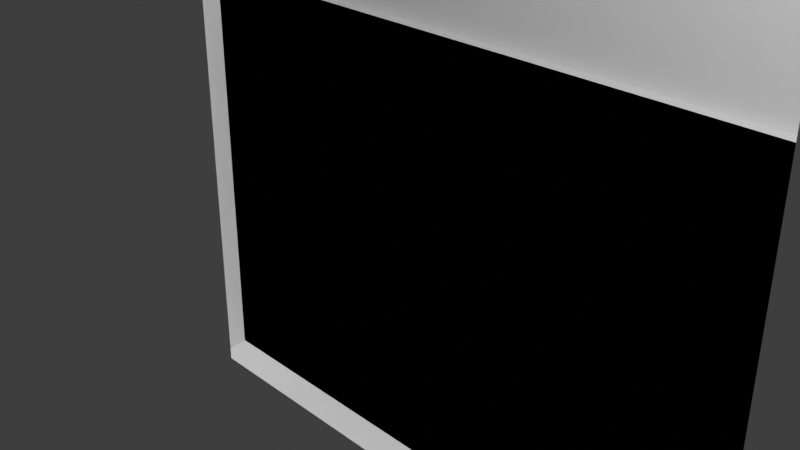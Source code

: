 # Source: barn.blend  (saved by Blender 2.80.75; exported with 4.5.12 LTS)
import bpy
from mathutils import Matrix  # noqa: F401  (used for matrix-valued properties, if any)

bpy.ops.wm.read_factory_settings(use_empty=True)
scene = bpy.context.scene
scene.name = 'Scene'

# ---- collections
col_collection = bpy.data.collections.new('Collection'); scene.collection.children.link(col_collection)

# ---- world
world_world = bpy.data.worlds.new('World'); scene.world = world_world
world_world.use_nodes = True; world_world.node_tree.nodes.clear()
_N = world_world.node_tree.nodes; _L = world_world.node_tree.links
n0 = _N.new('ShaderNodeOutputWorld'); n0.name = 'World Output'; n0.location = (300, 300)
n1 = _N.new('ShaderNodeBackground'); n1.name = 'Background'; n1.location = (10, 300)
n1.inputs[0].default_value = (0.05088, 0.05088, 0.05088, 1.0)
_L.new(n1.outputs[0], n0.inputs[0])
n0.is_active_output = True
world_world.color = (0.05088, 0.05088, 0.05088)
world_world.use_sun_shadow = False
world_world.sun_shadow_jitter_overblur = 0.0

# ---- cameras
cam_camera = bpy.data.cameras.new('Camera')
cam_camera.clip_end = 100.0
cam_camera.ortho_scale = 7.314

# ---- lights
light_light = bpy.data.lights.new('Light', 'POINT')
light_light.transmission_factor = 0.0
light_light.energy = 1000.0
light_light.shadow_soft_size = 0.1
light_light.shadow_maximum_resolution = 0.006
light_light.use_absolute_resolution = True

# ---- meshes
me_cube_001 = bpy.data.meshes.new('Cube.001')
me_cube_001.from_pydata([(-1.0, -1.0, -1.0), (-0.9586, -0.9586, 1.0), (-1.0, 1.0, -1.0), (-0.9586, 0.9586, 1.0), (1.0, -1.0, -1.0), (0.9586, -0.9586, 1.0), (1.0, 1.0, -1.0), (0.9586, 0.9586, 1.0), (-1.0, 0.0, 2.0), (-1.0, 0.0, 2.0), (1.0, 0.0, 2.0), (1.0, 0.0, 2.0), (-0.9586, -0.9586, 1.0), (-0.9586, 0.9586, 1.0), (0.9586, 0.9586, 1.0), (0.9586, -0.9586, 1.0), (-0.9586, -0.9586, 1.0), (-0.9586, 0.9586, 1.0), (0.9586, 0.9586, 1.0), (0.9586, -0.9586, 1.0), (-0.9586, -0.9586, 1.0), (-0.9586, 0.9586, 1.0), (0.9586, 0.9586, 1.0), (0.9586, -0.9586, 1.0), (-0.9586, -0.9586, 0.0), (-0.9586, 0.9586, 0.0), (0.9586, 0.9586, 0.0), (-0.9586, -0.9586, -1.0), (-0.9586, 0.9586, -1.0), (0.9586, 0.9586, -1.0), (0.9586, -0.9586, -1.0), (-1.0, 0.4085, -1.0), (-1.0, 0.4085, 1.0), (1.0, 0.4085, -1.0), (1.0, 0.4085, 1.0), (-0.9586, 0.3916, 1.0), (0.9586, 0.3916, 1.0), (-0.9586, 0.3916, 1.0), (0.9586, 0.3916, 1.0), (-0.9586, 0.3916, 1.0), (0.9586, 0.3916, 1.0), (-0.9586, 0.3916, 1.0), (0.9586, 0.3916, 1.0), (-0.9586, 0.3916, 0.0), (-0.9586, 0.3916, -1.0), (0.9586, 0.3916, -1.0), (-1.0, -0.3989, -1.0), (1.0, -0.4085, 1.0), (0.9586, -0.3824, 1.0), (0.9586, -0.3824, 1.0), (0.9586, -0.3824, 1.0), (0.9586, -0.3824, 1.0), (0.9586, -0.3824, -1.0), (-1.0, -0.3989, 1.0), (1.0, -0.4085, -1.0), (-0.9586, -0.3824, 1.0), (-0.9586, -0.3824, 1.0), (-0.9586, -0.3824, 1.0), (-0.9586, -0.3824, 1.0), (-0.9586, -0.3824, 0.0), (-0.9586, -0.3824, -1.0), (-1.0, -1.277, 0.1888), (-1.0, 1.295, 0.1888), (1.0, 1.295, 0.1888), (1.0, -1.277, 0.1888), (1.0, 0.4085, 0.1888), (-1.0, 0.4085, 0.1888), (-1.0, -0.3989, 0.1888), (1.0, -0.4085, 0.1888), (-1.0, 0.004806, 1.0), (1.0, 0.004806, -1.0), (-0.9586, 0.004607, 1.0), (-0.9586, 0.004607, 1.0), (-0.9586, 0.004607, 1.0), (-0.9586, 0.004607, 1.0), (-0.9586, 0.004607, 0.0), (-0.9586, 0.004607, -1.0), (-1.0, 0.004806, -1.0), (1.0, 0.004806, 1.0), (0.9586, 0.004607, 1.0), (0.9586, 0.004607, 1.0), (0.9586, 0.004607, 1.0), (0.9586, 0.004607, 1.0), (0.9586, 0.004607, -1.0), (1.0, 0.004806, 0.1888), (-1.0, 0.004806, 0.1888), (-1.0, 1.0, 0.1203), (1.0, 1.0, 0.1203), (1.0, -1.0, 0.1203), (1.0, 0.4085, 0.1203), (-1.0, 0.4085, 0.1203), (-1.0, -0.3989, 0.1203), (1.0, -0.4085, 0.1203), (-1.0, -1.0, 0.1203), (-1.0, 0.004806, 0.1203), (1.0, 0.004806, 0.1203), (-1.0, 0.4834, 1.0), (1.0, 0.475, -1.0), (-0.9586, 0.4634, 1.0), (-0.9586, 0.4634, 1.0), (-0.9586, 0.4634, 1.0), (-0.9586, 0.4634, 1.0), (-0.9586, 0.4634, 0.0), (-0.9586, 0.4634, -1.0), (-1.0, 0.4834, -1.0), (1.0, 0.7143, 1.0), (0.9586, 0.7005, 1.0), (0.9586, 0.4634, 1.0), (0.9586, 0.4634, 1.0), (0.9586, 0.4634, 1.0), (0.9586, 0.4634, 0.0), (0.9586, 0.4634, -1.0), (1.0, 0.4729, 0.1888), (-1.0, 0.4834, 0.1888), (-1.0, 0.4834, 0.1203), (1.0, 0.4708, 0.1203), (-1.0, -0.475, -1.0), (1.0, -0.704, 1.0), (0.9586, -0.6844, 1.0), (0.9586, -0.4554, 1.0), (0.9586, -0.4554, 1.0), (0.9586, -0.4554, 1.0), (0.9586, -0.4554, -1.0), (-1.0, -0.475, 1.0), (1.0, -0.475, -1.0), (-0.9586, -0.4554, 1.0), (-0.9586, -0.4554, 1.0), (-0.9586, -0.4554, 1.0), (-0.9586, -0.4554, 1.0), (-0.9586, -0.4554, 0.0), (-0.9586, -0.4554, -1.0), (-1.0, -0.475, 0.1888), (1.0, -0.475, 0.1888), (1.0, -0.475, 0.1203), (-1.0, -0.475, 0.1203), (1.0, 0.004806, -1.0), (1.0, 0.004806, 0.1203), (1.0, 0.4085, 0.1203), (1.0, 0.4085, -1.0), (1.0, -0.475, -1.0), (1.0, -0.4085, -1.0), (1.0, -0.4085, 0.1203), (1.0, 0.004806, 0.1888), (1.0, -0.4085, 0.1888), (1.0, 0.4729, 0.1888), (1.0, 0.4085, 0.1888), (1.0, 0.004806, 0.1203), (1.0, 0.4708, 0.1203), (1.0, 0.475, -1.0), (1.0, -0.475, 0.1888), (1.0, -0.475, 0.1203), (1.019, 0.4085, 0.1203), (1.019, 0.4085, -1.0), (1.019, -0.475, -1.0), (1.019, -0.4085, -1.0), (1.019, -0.4085, 0.1203), (1.019, 0.004806, 0.1888), (1.019, -0.4085, 0.1888), (1.019, 0.4729, 0.1888), (1.019, 0.4085, 0.1888), (1.019, 0.004806, 0.1203), (1.019, 0.4708, 0.1203), (1.019, 0.475, -1.0), (1.019, -0.475, 0.1888), (1.019, -0.475, 0.1203), (1.2, -0.6964, -1.002), (1.2, -0.6964, 0.1179), (1.199, 0.7, 0.1239), (1.199, 0.7, -0.9965), (1.002, 0.3865, 0.1132), (1.002, 0.3865, -1.007), (1.201, 0.678, 0.1168), (1.201, 0.678, -1.004), (0.9993, -0.3937, 0.1252), (0.9993, -0.3937, -0.9951), (1.2, -0.6816, 0.1228), (1.2, -0.6816, -0.9975), (1.0, 0.7143, 1.109), (-0.9586, 0.4634, 1.423), (-1.0, 0.4834, 1.423), (-0.9586, -0.3824, 1.475), (-0.9586, -0.4554, 1.422), (-1.0, -0.3989, 1.475), (-0.9586, 0.004607, 2.0), (-1.0, 0.4085, 1.465), (-1.0, 0.004806, 2.0), (-1.0, -0.475, 1.422), (-0.9586, 0.3916, 1.465), (0.0, 1.0, -1.0), (0.0, 0.0, 2.0), (0.0, -1.0, -1.0), (0.0, 0.0, 2.0), (0.0, 0.4085, -1.0), (0.0, -0.4037, -1.0), (0.0, -1.277, 0.1888), (0.0, 1.295, 0.1888), (0.0, 0.004806, -1.0), (0.0, 1.0, 0.1203), (0.0, -1.0, 0.1203), (0.0, 0.4792, -1.0), (0.0, -0.475, -1.0), (0.5, 0.0, 2.0), (0.5, -1.0, -1.0), (0.5, 1.295, 0.1888), (0.5, 1.0, 0.1203), (0.5, 1.0, -1.0), (0.5, 0.0, 2.0), (0.5, 0.4085, -1.0), (0.5, -0.4061, -1.0), (0.5, -1.277, 0.1888), (0.5, 0.004806, -1.0), (0.5, -1.0, 0.1203), (0.5, 0.4771, -1.0), (0.5, -0.475, -1.0), (-0.5, 1.0, -1.0), (-0.5, 0.0, 2.0), (-0.5, 0.4085, -1.0), (-0.5, -0.4013, -1.0), (-0.5, -1.277, 0.1888), (-0.5, 0.004806, -1.0), (-0.5, -1.0, 0.1203), (-0.5, 0.4813, -1.0), (-0.5, -0.475, -1.0), (-0.5, 0.0, 2.0), (-0.5, -1.0, -1.0), (-0.5, 1.295, 0.1888), (-0.5, 1.0, 0.1203), (-0.25, 0.0, 2.0), (-0.25, -1.0, -1.0), (-0.25, 1.295, 0.1888), (-0.25, 1.0, 0.1203), (-0.25, 1.0, -1.0), (-0.25, 0.0, 2.0), (-0.25, 0.4085, -1.0), (-0.25, -0.4025, -1.0), (-0.25, -1.277, 0.1888), (-0.25, 0.004806, -1.0), (-0.25, -1.0, 0.1203), (-0.25, 0.4803, -1.0), (-0.25, -0.475, -1.0), (-0.75, 1.0, -1.0), (-0.75, 0.0, 2.0), (-0.75, 0.4085, -1.0), (-0.75, -0.4001, -1.0), (-0.75, -1.277, 0.1888), (-0.75, 0.004806, -1.0), (-0.75, -1.0, 0.1203), (-0.75, 0.4824, -1.0), (-0.75, -0.475, -1.0), (-0.75, 0.0, 2.0), (-0.75, -1.0, -1.0), (-0.75, 1.295, 0.1888), (-0.75, 1.0, 0.1203), (0.25, 1.0, -1.0), (0.25, 0.0, 2.0), (0.25, 0.4085, -1.0), (0.25, -0.4049, -1.0), (0.25, -1.277, 0.1888), (0.25, 0.004806, -1.0), (0.25, -1.0, 0.1203), (0.25, 0.4782, -1.0), (0.25, -0.475, -1.0), (0.25, 0.0, 2.0), (0.25, -1.0, -1.0), (0.25, 1.295, 0.1888), (0.25, 1.0, 0.1203), (0.75, 0.0, 2.0), (0.75, -1.0, -1.0), (0.75, 1.295, 0.1888), (0.75, 1.0, 0.1203), (0.75, 1.0, -1.0), (0.75, 0.0, 2.0), (0.75, 0.4085, -1.0), (0.75, -0.4073, -1.0), (0.75, -1.277, 0.1888), (0.75, 0.004806, -1.0), (0.75, -1.0, 0.1203), (0.75, 0.4761, -1.0), (0.75, -0.475, -1.0), (-1.0, 1.0, -0.4398), (1.0, 1.0, -0.4398), (1.0, -1.0, -0.4398), (-1.0, 0.4085, -0.4398), (-1.0, -0.3989, -0.4398), (-1.0, 0.004806, -0.4398), (-1.0, -1.0, -0.4398), (1.0, 0.4729, -0.4398), (-1.0, 0.4834, -0.4398), (-1.0, -0.475, -0.4398), (1.0, -0.475, -0.4398), (1.0, 0.4729, -0.4398), (1.0, -0.475, -0.4398), (1.019, 0.4085, -0.4398), (1.019, -0.4085, -0.4398), (1.019, 0.4729, -0.4398), (1.019, -0.475, -0.4398), (0.0, -1.0, -0.4398), (0.0, 1.0, -0.4398), (0.5, -1.0, -0.4398), (0.5, 1.0, -0.4398), (-0.5, 1.0, -0.4398), (-0.5, -1.0, -0.4398), (-0.25, -1.0, -0.4398), (-0.25, 1.0, -0.4398), (-0.75, 1.0, -0.4398), (-0.75, -1.0, -0.4398), (0.25, 1.0, -0.4398), (0.25, -1.0, -0.4398), (0.75, -1.0, -0.4398), (0.75, 1.0, -0.4398), (-1.0, -1.0, -0.1598), (-1.0, 1.0, -0.1598), (1.0, 1.0, -0.1598), (1.0, -1.0, -0.1598), (-1.0, 0.4085, -0.1598), (-1.0, -0.3989, -0.1598), (-1.0, 0.004806, -0.1598), (1.0, 0.4719, -0.1598), (-1.0, 0.4834, -0.1598), (-1.0, -0.475, -0.1598), (1.0, -0.475, -0.1598), (1.0, 0.4719, -0.1598), (1.0, -0.475, -0.1598), (1.019, 0.4085, -0.1598), (1.019, -0.4085, -0.1598), (1.019, 0.4719, -0.1598), (1.019, -0.475, -0.1598), (0.0, -1.0, -0.1598), (0.0, 1.0, -0.1598), (0.5, -1.0, -0.1598), (0.5, 1.0, -0.1598), (-0.5, 1.0, -0.1598), (-0.5, -1.0, -0.1598), (-0.25, -1.0, -0.1598), (-0.25, 1.0, -0.1598), (-0.75, 1.0, -0.1598), (-0.75, -1.0, -0.1598), (0.25, 1.0, -0.1598), (0.25, -1.0, -0.1598), (0.75, -1.0, -0.1598), (0.75, 1.0, -0.1598), (-1.0, -1.0, -0.01971), (-1.0, 1.0, -0.01971), (1.0, 1.0, -0.01971), (1.0, -1.0, -0.01971), (-1.0, 0.4085, -0.01971), (-1.0, -0.3989, -0.01971), (-1.0, 0.004806, -0.01971), (1.0, 0.4714, -0.01971), (-1.0, 0.4834, -0.01971), (-1.0, -0.475, -0.01971), (1.0, -0.475, -0.01971), (1.0, 0.4714, -0.01971), (1.0, -0.475, -0.01971), (1.019, 0.4085, -0.01971), (1.019, -0.4085, -0.01971), (1.019, 0.4714, -0.01971), (1.019, -0.475, -0.01971), (0.0, -1.0, -0.01971), (0.0, 1.0, -0.01971), (0.5, -1.0, -0.01971), (0.5, 1.0, -0.01971), (-0.5, 1.0, -0.01971), (-0.5, -1.0, -0.01971), (-0.25, -1.0, -0.01971), (-0.25, 1.0, -0.01971), (-0.75, 1.0, -0.01971), (-0.75, -1.0, -0.01971), (0.25, 1.0, -0.01971), (0.25, -1.0, -0.01971), (0.75, -1.0, -0.01971), (0.75, 1.0, -0.01971), (0.5243, -1.041, -0.1598), (0.5243, -1.041, -0.4156), (0.7257, -1.041, -0.1598), (0.7257, -1.041, -0.4156), (0.5243, -1.041, -0.04398), (0.7257, -1.041, -0.04398), (0.00284, -1.032, -0.1598), (0.02952, -1.032, -0.4103), (0.2472, -1.032, -0.1598), (0.2205, -1.032, -0.4103), (0.02952, -1.032, -0.04923), (0.2205, -1.032, -0.04923), (0.0, -1.032, -0.1598), (0.0, -1.032, -0.4398), (0.25, -1.032, -0.1598), (0.25, -1.032, -0.4398), (0.0, -1.032, -0.01971), (0.25, -1.032, -0.01971), (0.02952, -1.032, -0.1598), (0.00284, -1.032, -0.437), (0.2205, -1.032, -0.1598), (0.2472, -1.032, -0.437), (0.00284, -1.032, -0.02255), (0.2472, -1.032, -0.02255), (0.5, -1.041, -0.1598), (0.5, -1.041, -0.4398), (0.75, -1.041, -0.1598), (0.75, -1.041, -0.4398), (0.5, -1.041, -0.01971), (0.75, -1.041, -0.01971), (0.5283, 1.028, -0.1598), (0.5283, 1.028, -0.4115), (0.7217, 1.028, -0.1598), (0.7217, 1.028, -0.4115), (0.5283, 1.028, -0.04801), (0.7217, 1.028, -0.04801), (0.02151, 1.028, -0.1598), (0.02151, 1.028, -0.4183), (0.2285, 1.028, -0.1598), (0.2285, 1.028, -0.4183), (0.02151, 1.028, -0.04122), (0.2285, 1.028, -0.04122), (0.5, 1.028, -0.1598), (0.5, 1.028, -0.4398), (0.75, 1.028, -0.1598), (0.75, 1.028, -0.4398), (0.5, 1.028, -0.01971), (0.75, 1.028, -0.01971), (0.0, 1.028, -0.1598), (0.0, 1.028, -0.4398), (0.25, 1.028, -0.1598), (0.25, 1.028, -0.4398), (0.0, 1.028, -0.01971), (0.25, 1.028, -0.01971), (1.0, 0.6333, 1.162), (0.9586, 0.7005, 1.109), (0.9586, 0.6164, 1.162), (1.0, 0.0006392, 2.0), (1.0, -0.6375, 1.153), (0.9586, 0.0004402, 2.0), (0.9586, -0.6114, 1.153), (1.0, -0.704, 1.107), (0.9586, -0.6844, 1.107)], [(5, 19), (16, 1), (3, 17), (18, 7), (16, 12), (13, 17), (14, 18), (15, 19), (14, 22), (23, 15), (12, 20), (21, 13)], [(113, 96, 9, 62), (268, 266, 10, 63), (132, 117, 11, 64), (244, 241, 8, 61), (278, 124, 4, 267), (110, 26, 29, 111), (122, 130, 27, 30), (129, 24, 27, 130), (102, 43, 44, 103), (111, 103, 44, 45), (101, 41, 43, 102), (100, 39, 41, 101), (108, 40, 38, 107), (73, 39, 37, 72), (98, 35, 37, 99), (79, 36, 38, 80), (81, 40, 42, 82), (36, 79, 431, 428), (53, 123, 186, 182), (277, 97, 33, 272), (112, 105, 34, 65), (85, 69, 32, 66), (131, 123, 53, 67), (55, 71, 183, 180), (120, 50, 51, 121), (118, 48, 49, 119), (127, 57, 56, 126), (75, 59, 60, 76), (83, 76, 60, 52), (74, 58, 59, 75), (73, 57, 58, 74), (81, 50, 49, 80), (71, 55, 56, 72), (106, 36, 428, 427), (275, 70, 54, 273), (84, 78, 47, 68), (112, 65, 145, 144), (134, 131, 67, 91), (94, 85, 66, 90), (68, 132, 149, 143), (246, 244, 61, 93), (133, 132, 64, 88), (269, 268, 63, 87), (114, 113, 62, 86), (91, 67, 85, 94), (348, 115, 147, 352), (65, 34, 78, 84), (272, 33, 70, 275), (118, 117, 433, 434), (35, 71, 72, 37), (40, 81, 80, 38), (39, 73, 74, 41), (41, 74, 75, 43), (45, 44, 76, 83), (43, 75, 76, 44), (67, 53, 69, 85), (96, 32, 184, 179), (50, 81, 82, 51), (48, 79, 80, 49), (57, 73, 72, 56), (346, 91, 94, 347), (349, 114, 86, 342), (371, 269, 87, 343), (351, 133, 88, 344), (367, 246, 93, 341), (89, 33, 138, 137), (347, 94, 90, 345), (350, 134, 91, 346), (343, 87, 115, 348), (345, 90, 114, 349), (90, 66, 113, 114), (87, 63, 112, 115), (63, 10, 105, 112), (270, 6, 97, 277), (29, 28, 103, 111), (25, 102, 103, 28), (39, 100, 99, 37), (36, 106, 107, 38), (40, 108, 109, 42), (32, 69, 185, 184), (66, 32, 96, 113), (341, 93, 134, 350), (95, 89, 137, 146), (65, 84, 142, 145), (93, 61, 131, 134), (61, 8, 123, 131), (59, 129, 130, 60), (52, 60, 130, 122), (58, 128, 129, 59), (57, 127, 128, 58), (50, 120, 119, 49), (55, 125, 126, 56), (78, 34, 426, 429), (273, 54, 124, 278), (68, 47, 117, 132), (95, 70, 135, 136), (144, 145, 159, 158), (141, 146, 160, 155), (149, 150, 164, 163), (142, 143, 157, 156), (291, 139, 153, 295), (140, 141, 155, 355, 324, 293, 154), (92, 95, 146, 141), (115, 112, 144, 147), (54, 92, 141, 140), (33, 97, 148, 138), (124, 54, 140, 139), (289, 124, 139, 291), (84, 68, 143, 142), (132, 133, 150, 149), (160, 156, 157, 155), (161, 158, 159, 151), (151, 159, 156, 160), (356, 161, 151, 354), (355, 155, 164, 357), (155, 157, 163, 164), (138, 148, 162, 152), (145, 142, 156, 159), (352, 147, 161, 356), (147, 144, 158, 161), (137, 138, 152, 292, 323, 354, 151), (143, 149, 163, 157), (139, 140, 154, 153), (146, 137, 151, 160), (140, 141, 173, 174), (137, 167, 171, 169), (170, 169, 171, 172), (167, 168, 172, 171), (138, 137, 169, 170), (168, 138, 170, 172), (174, 173, 175, 176), (165, 140, 174, 176), (141, 166, 175, 173), (166, 165, 176, 175), (187, 178, 179, 184), (180, 183, 185, 182), (183, 187, 184, 185), (181, 180, 182, 186), (234, 193, 200, 239), (231, 188, 199, 238), (369, 259, 198, 358), (365, 230, 197, 359), (233, 192, 196, 236), (230, 229, 195, 197), (259, 257, 194, 198), (236, 196, 193, 234), (238, 199, 192, 233), (239, 200, 190, 228), (257, 254, 191, 194), (229, 227, 189, 195), (274, 271, 206, 209), (276, 274, 209, 211), (370, 276, 211, 360), (256, 208, 213, 261), (253, 205, 212, 260), (368, 265, 204, 361), (255, 207, 210, 258), (265, 264, 203, 204), (258, 210, 208, 256), (260, 212, 207, 255), (261, 213, 202, 263), (264, 262, 201, 203), (251, 249, 223, 225), (248, 222, 224, 250), (247, 221, 216, 242), (245, 219, 217, 243), (252, 251, 225, 226), (242, 216, 219, 245), (366, 252, 226, 362), (240, 214, 221, 247), (243, 217, 222, 248), (364, 237, 220, 363), (237, 235, 218, 220), (235, 232, 215, 218), (194, 191, 232, 235), (198, 194, 235, 237), (358, 198, 237, 364), (225, 223, 227, 229), (222, 239, 228, 224), (221, 238, 233, 216), (219, 236, 234, 217), (226, 225, 229, 230), (216, 233, 236, 219), (362, 226, 230, 365), (214, 231, 238, 221), (217, 234, 239, 222), (46, 243, 248, 116), (2, 240, 247, 104), (342, 86, 252, 366), (31, 242, 245, 77), (86, 62, 251, 252), (77, 245, 243, 46), (104, 247, 242, 31), (116, 248, 250, 0), (62, 9, 249, 251), (363, 220, 246, 367), (220, 218, 244, 246), (218, 215, 241, 244), (195, 189, 262, 264), (200, 261, 263, 190), (199, 260, 255, 192), (196, 258, 256, 193), (197, 195, 264, 265), (192, 255, 258, 196), (359, 197, 265, 368), (188, 253, 260, 199), (193, 256, 261, 200), (209, 206, 254, 257), (211, 209, 257, 259), (360, 211, 259, 369), (344, 88, 276, 370), (88, 64, 274, 276), (64, 11, 271, 274), (208, 273, 278, 213), (205, 270, 277, 212), (361, 204, 269, 371), (207, 272, 275, 210), (204, 203, 268, 269), (210, 275, 273, 208), (212, 277, 272, 207), (213, 278, 267, 202), (203, 201, 266, 268), (205, 299, 309, 270), (4, 281, 308, 267), (202, 298, 307, 263), (188, 297, 306, 253), (224, 301, 305, 250), (2, 279, 304, 240), (214, 300, 303, 231), (190, 296, 302, 228), (228, 302, 301, 224), (240, 304, 300, 214), (253, 306, 299, 205), (267, 308, 298, 202), (231, 303, 297, 188), (263, 307, 296, 190), (148, 290, 294, 162), (154, 293, 295, 153), (162, 294, 292, 152), (320, 289, 291, 322), (322, 291, 295, 326), (0, 285, 288, 116), (31, 282, 287, 104), (6, 280, 286, 97), (116, 288, 283, 46), (77, 284, 282, 31), (250, 305, 285, 0), (124, 289, 281, 4), (270, 309, 280, 6), (104, 287, 279, 2), (46, 283, 284, 77), (97, 286, 290, 148), (353, 322, 326, 357), (351, 320, 322, 353), (361, 371, 419, 418), (281, 313, 339, 308), (298, 329, 338, 307), (337, 306, 423, 422), (301, 332, 336, 305), (279, 311, 335, 304), (300, 331, 334, 303), (296, 327, 333, 302), (302, 333, 332, 301), (304, 335, 331, 300), (306, 337, 330, 299), (360, 329, 396, 400), (303, 334, 328, 297), (338, 369, 389, 386), (290, 321, 325, 294), (293, 324, 326, 295), (294, 325, 323, 292), (285, 310, 319, 288), (282, 314, 318, 287), (280, 312, 317, 286), (288, 319, 315, 283), (284, 316, 314, 282), (305, 336, 310, 285), (289, 320, 313, 281), (309, 340, 312, 280), (287, 318, 311, 279), (283, 315, 316, 284), (286, 317, 321, 290), (133, 351, 353, 150), (150, 353, 357, 164), (371, 340, 416, 419), (313, 344, 370, 339), (329, 360, 369, 338), (297, 328, 420, 421), (332, 363, 367, 336), (311, 342, 366, 335), (331, 362, 365, 334), (327, 358, 364, 333), (333, 364, 363, 332), (335, 366, 362, 331), (337, 368, 361, 330), (308, 339, 398, 399), (334, 365, 359, 328), (369, 358, 388, 389), (321, 352, 356, 325), (324, 355, 357, 326), (325, 356, 354, 323), (310, 341, 350, 319), (314, 345, 349, 318), (312, 343, 348, 317), (319, 350, 346, 315), (316, 347, 345, 314), (336, 367, 341, 310), (320, 351, 344, 313), (340, 371, 343, 312), (318, 349, 342, 311), (315, 346, 347, 316), (317, 348, 352, 321), (370, 360, 400, 401), (329, 298, 397, 396), (339, 370, 401, 398), (298, 308, 399, 397), (358, 327, 384, 388), (327, 296, 385, 384), (307, 338, 386, 387), (296, 307, 387, 385), (391, 378, 384, 385), (380, 393, 387, 386), (393, 391, 385, 387), (378, 394, 388, 384), (395, 380, 386, 389), (394, 395, 389, 388), (379, 390, 378, 391), (392, 381, 393, 380), (381, 379, 391, 393), (390, 382, 394, 378), (383, 392, 380, 395), (382, 383, 395, 394), (373, 372, 396, 397), (374, 375, 399, 398), (375, 373, 397, 399), (372, 376, 400, 396), (377, 374, 398, 401), (376, 377, 401, 400), (340, 309, 417, 416), (330, 361, 418, 414), (299, 330, 414, 415), (309, 299, 415, 417), (306, 297, 421, 423), (359, 368, 425, 424), (328, 359, 424, 420), (368, 337, 422, 425), (402, 403, 415, 414), (405, 404, 416, 417), (403, 405, 417, 415), (406, 402, 414, 418), (404, 407, 419, 416), (407, 406, 418, 419), (408, 409, 421, 420), (411, 410, 422, 423), (409, 411, 423, 421), (412, 408, 420, 424), (410, 413, 425, 422), (413, 412, 424, 425), (69, 53, 182, 185), (35, 98, 178, 187), (98, 96, 179, 178), (123, 125, 181, 186), (71, 35, 187, 183), (125, 55, 180, 181), (427, 428, 426, 177), (431, 432, 430, 429), (428, 431, 429, 426), (432, 434, 433, 430), (105, 106, 427, 177), (47, 78, 429, 430), (34, 105, 177, 426), (117, 47, 430, 433), (79, 48, 432, 431), (48, 118, 434, 432)])
_uv = me_cube_001.uv_layers.new(name='UVMap')
_uv.uv.foreach_set('vector', [0.5236, 0.1854, 0.625, 0.1854, 0.625, 0.25, 0.5236, 0.25, 0.5236, 0.4688, 0.625, 0.4688, 0.625, 0.5, 0.5236, 0.5, 0.5236, 0.6844, 0.625, 0.6844, 0.625, 0.75, 0.5236, 0.75, 0.5236, 0.9688, 0.625, 0.9688, 0.625, 1.0, 0.5236, 1.0, 0.3438, 0.6844, 0.375, 0.6844, 0.375, 0.75, 0.3438, 0.75, 0.6302, 0.5671, 0.6302, 0.5052, 0.6302, 0.5052, 0.6302, 0.5671, 0.6302, 0.6819, 0.8698, 0.6819, 0.8698, 0.7448, 0.6302, 0.7448, 0.8698, 0.6819, 0.8698, 0.7448, 0.8698, 0.7448, 0.8698, 0.6819, 0.8698, 0.5671, 0.8698, 0.5761, 0.8698, 0.5761, 0.8698, 0.5671, 0.6302, 0.5671, 0.8698, 0.5671, 0.8698, 0.5761, 0.6302, 0.5761, 0.8698, 0.5671, 0.8698, 0.5761, 0.8698, 0.5761, 0.8698, 0.5671, 0.245, 0.1578, 0.4349, 0.288, 0.8698, 0.5761, 0.8698, 0.5671, 0.1775, 0.1578, 0.3151, 0.288, 0.3151, 0.288, 0.2463, 0.2207, 0.5146, 0.3711, 0.4349, 0.288, 0.4349, 0.288, 0.5204, 0.3749, 0.8698, 0.5671, 0.8698, 0.5761, 0.4349, 0.288, 0.34, 0.2207, 0.6302, 0.6244, 0.6302, 0.5761, 0.3151, 0.288, 0.3771, 0.3749, 0.3728, 0.3711, 0.3151, 0.288, 0.6302, 0.5761, 0.6302, 0.6244, 0.6302, 0.5761, 0.6302, 0.6244, 0.6302, 0.6244, 0.6302, 0.5761, 0.625, 0.07514, 0.625, 0.06562, 0.625, 0.06562, 0.625, 0.07514, 0.3437, 0.5646, 0.375, 0.5646, 0.375, 0.5739, 0.3438, 0.5739, 0.5236, 0.5646, 0.625, 0.5646, 0.625, 0.5739, 0.5236, 0.5739, 0.5236, 0.1256, 0.625, 0.1256, 0.625, 0.1761, 0.5236, 0.1761, 0.5236, 0.06562, 0.625, 0.06562, 0.625, 0.07514, 0.5236, 0.07514, 0.8698, 0.6728, 0.8698, 0.6244, 0.8698, 0.6244, 0.8698, 0.6728, 0.1481, 0.1672, 0.2479, 0.2749, 0.6302, 0.6728, 0.6302, 0.6819, 0.6302, 0.6819, 0.6302, 0.6728, 0.2815, 0.3057, 0.2316, 0.2541, 0.2045, 0.1672, 0.3421, 0.2749, 0.3885, 0.3057, 0.3197, 0.2541, 0.8698, 0.6244, 0.8698, 0.6728, 0.8698, 0.6728, 0.8698, 0.6244, 0.6302, 0.6244, 0.8698, 0.6244, 0.8698, 0.6728, 0.6302, 0.6728, 0.8698, 0.6244, 0.8698, 0.6728, 0.8698, 0.6728, 0.8698, 0.6244, 0.5146, 0.3711, 0.3421, 0.2749, 0.8698, 0.6728, 0.8698, 0.6244, 0.3728, 0.3711, 0.2479, 0.2749, 0.2815, 0.3057, 0.3771, 0.3749, 0.8698, 0.6244, 0.8698, 0.6728, 0.3885, 0.3057, 0.5204, 0.3749, 0.6302, 0.5671, 0.6302, 0.5761, 0.6302, 0.5761, 0.6302, 0.5671, 0.3438, 0.6244, 0.375, 0.6244, 0.375, 0.6749, 0.3438, 0.6749, 0.5236, 0.6244, 0.625, 0.6244, 0.625, 0.6749, 0.5236, 0.6749, 0.5236, 0.5646, 0.5236, 0.5739, 0.5236, 0.5739, 0.5236, 0.5646, 0.515, 0.06562, 0.5236, 0.06562, 0.5236, 0.07514, 0.515, 0.07514, 0.515, 0.1256, 0.5236, 0.1256, 0.5236, 0.1761, 0.515, 0.1761, 0.5236, 0.6749, 0.5236, 0.6844, 0.5236, 0.6844, 0.5236, 0.6749, 0.515, 0.9688, 0.5236, 0.9688, 0.5236, 1.0, 0.515, 1.0, 0.515, 0.6844, 0.5236, 0.6844, 0.5236, 0.75, 0.515, 0.75, 0.515, 0.4688, 0.5236, 0.4688, 0.5236, 0.5, 0.515, 0.5, 0.515, 0.1854, 0.5236, 0.1854, 0.5236, 0.25, 0.515, 0.25, 0.515, 0.07514, 0.5236, 0.07514, 0.5236, 0.1256, 0.515, 0.1256, 0.4975, 0.5646, 0.515, 0.5646, 0.515, 0.5646, 0.4975, 0.5646, 0.5236, 0.5739, 0.625, 0.5739, 0.625, 0.6244, 0.5236, 0.6244, 0.3438, 0.5739, 0.375, 0.5739, 0.375, 0.6244, 0.3438, 0.6244, 0.0, 0.0, 0.0, 0.0, 0.0, 0.0, 0.0, 0.0, 0.8698, 0.5761, 0.8698, 0.6244, 0.5204, 0.3749, 0.4349, 0.288, 0.3151, 0.288, 0.3728, 0.3711, 0.3771, 0.3749, 0.3151, 0.288, 0.4349, 0.288, 0.5146, 0.3711, 0.8698, 0.6244, 0.8698, 0.5761, 0.8698, 0.5761, 0.8698, 0.6244, 0.8698, 0.6244, 0.8698, 0.5761, 0.6302, 0.5761, 0.8698, 0.5761, 0.8698, 0.6244, 0.6302, 0.6244, 0.8698, 0.5761, 0.8698, 0.6244, 0.8698, 0.6244, 0.8698, 0.5761, 0.5236, 0.07514, 0.625, 0.07514, 0.625, 0.1256, 0.5236, 0.1256, 0.625, 0.1854, 0.625, 0.1761, 0.625, 0.1761, 0.625, 0.1854, 0.2479, 0.2749, 0.3728, 0.3711, 0.6302, 0.6244, 0.6302, 0.6728, 0.6302, 0.6728, 0.6302, 0.6244, 0.3771, 0.3749, 0.2815, 0.3057, 0.3421, 0.2749, 0.5146, 0.3711, 0.5204, 0.3749, 0.3885, 0.3057, 0.4975, 0.07514, 0.515, 0.07514, 0.515, 0.1256, 0.4975, 0.1256, 0.4975, 0.1854, 0.515, 0.1854, 0.515, 0.25, 0.4975, 0.25, 0.4975, 0.4688, 0.515, 0.4688, 0.515, 0.5, 0.4975, 0.5, 0.4975, 0.6844, 0.515, 0.6844, 0.515, 0.75, 0.4975, 0.75, 0.4975, 0.9688, 0.515, 0.9688, 0.515, 1.0, 0.4975, 1.0, 0.515, 0.5739, 0.375, 0.5739, 0.375, 0.5739, 0.515, 0.5739, 0.4975, 0.1256, 0.515, 0.1256, 0.515, 0.1761, 0.4975, 0.1761, 0.4975, 0.06562, 0.515, 0.06562, 0.515, 0.07514, 0.4975, 0.07514, 0.4975, 0.5, 0.515, 0.5, 0.515, 0.5646, 0.4975, 0.5646, 0.4975, 0.1761, 0.515, 0.1761, 0.515, 0.1854, 0.4975, 0.1854, 0.515, 0.1761, 0.5236, 0.1761, 0.5236, 0.1854, 0.515, 0.1854, 0.515, 0.5, 0.5236, 0.5, 0.5236, 0.5646, 0.515, 0.5646, 0.5236, 0.5, 0.625, 0.5, 0.625, 0.5646, 0.5236, 0.5646, 0.3438, 0.5, 0.375, 0.5, 0.375, 0.5646, 0.3437, 0.5646, 0.6302, 0.5052, 0.8698, 0.5052, 0.8698, 0.5671, 0.6302, 0.5671, 0.8698, 0.5052, 0.8698, 0.5671, 0.8698, 0.5671, 0.8698, 0.5052, 0.4349, 0.288, 0.245, 0.1578, 0.34, 0.2207, 0.4349, 0.288, 0.6302, 0.5761, 0.6302, 0.5671, 0.2463, 0.2207, 0.3151, 0.288, 0.3151, 0.288, 0.1775, 0.1578, 0.6302, 0.5671, 0.6302, 0.5761, 0.625, 0.1761, 0.625, 0.1256, 0.625, 0.1256, 0.625, 0.1761, 0.5236, 0.1761, 0.625, 0.1761, 0.625, 0.1854, 0.5236, 0.1854, 0.4975, 0.0, 0.515, 0.0, 0.515, 0.06562, 0.4975, 0.06562, 0.515, 0.6244, 0.515, 0.5739, 0.515, 0.5739, 0.515, 0.6244, 0.5236, 0.5739, 0.5236, 0.6244, 0.5236, 0.6244, 0.5236, 0.5739, 0.515, 0.0, 0.5236, 0.0, 0.5236, 0.06562, 0.515, 0.06562, 0.5236, 0.0, 0.625, 0.0, 0.625, 0.06562, 0.5236, 0.06562, 0.8698, 0.6728, 0.8698, 0.6819, 0.8698, 0.6819, 0.8698, 0.6728, 0.6302, 0.6728, 0.8698, 0.6728, 0.8698, 0.6819, 0.6302, 0.6819, 0.8698, 0.6728, 0.8698, 0.6819, 0.8698, 0.6819, 0.8698, 0.6728, 0.3421, 0.2749, 0.2045, 0.1672, 0.8698, 0.6819, 0.8698, 0.6728, 0.2479, 0.2749, 0.1481, 0.1672, 0.2316, 0.2541, 0.2815, 0.3057, 0.8698, 0.6728, 0.8698, 0.6819, 0.3197, 0.2541, 0.3885, 0.3057, 0.625, 0.6244, 0.625, 0.5739, 0.625, 0.5739, 0.625, 0.6244, 0.3438, 0.6749, 0.375, 0.6749, 0.375, 0.6844, 0.3438, 0.6844, 0.5236, 0.6749, 0.625, 0.6749, 0.625, 0.6844, 0.5236, 0.6844, 0.515, 0.6244, 0.375, 0.6244, 0.375, 0.6244, 0.515, 0.6244, 0.5236, 0.5646, 0.5236, 0.5739, 0.5236, 0.5739, 0.5236, 0.5646, 0.515, 0.6749, 0.515, 0.6244, 0.515, 0.6244, 0.515, 0.6749, 0.5236, 0.6844, 0.515, 0.6844, 0.515, 0.6844, 0.5236, 0.6844, 0.5236, 0.6244, 0.5236, 0.6749, 0.5236, 0.6749, 0.5236, 0.6244, 0.445, 0.6844, 0.375, 0.6844, 0.375, 0.6844, 0.445, 0.6844, 0.375, 0.6749, 0.515, 0.6749, 0.515, 0.6749, 0.4975, 0.6749, 0.48, 0.6749, 0.445, 0.6749, 0.375, 0.6749, 0.515, 0.6749, 0.515, 0.6244, 0.515, 0.6244, 0.515, 0.6749, 0.515, 0.5646, 0.5236, 0.5646, 0.5236, 0.5646, 0.515, 0.5646, 0.375, 0.6749, 0.515, 0.6749, 0.515, 0.6749, 0.375, 0.6749, 0.375, 0.5739, 0.375, 0.5646, 0.375, 0.5646, 0.375, 0.5739, 0.375, 0.6844, 0.375, 0.6749, 0.375, 0.6749, 0.375, 0.6844, 0.445, 0.6844, 0.375, 0.6844, 0.375, 0.6844, 0.445, 0.6844, 0.5236, 0.6244, 0.5236, 0.6749, 0.5236, 0.6749, 0.5236, 0.6244, 0.5236, 0.6844, 0.515, 0.6844, 0.515, 0.6844, 0.5236, 0.6844, 0.515, 0.6244, 0.5236, 0.6244, 0.5236, 0.6749, 0.515, 0.6749, 0.515, 0.5646, 0.5236, 0.5646, 0.5236, 0.5739, 0.515, 0.5739, 0.515, 0.5739, 0.5236, 0.5739, 0.5236, 0.6244, 0.515, 0.6244, 0.4975, 0.5646, 0.515, 0.5646, 0.515, 0.5739, 0.4975, 0.5739, 0.4975, 0.6749, 0.515, 0.6749, 0.515, 0.6844, 0.4975, 0.6844, 0.515, 0.6749, 0.5236, 0.6749, 0.5236, 0.6844, 0.515, 0.6844, 0.375, 0.5739, 0.375, 0.5646, 0.375, 0.5646, 0.375, 0.5739, 0.5236, 0.5739, 0.5236, 0.6244, 0.5236, 0.6244, 0.5236, 0.5739, 0.4975, 0.5646, 0.515, 0.5646, 0.515, 0.5646, 0.4975, 0.5646, 0.515, 0.5646, 0.5236, 0.5646, 0.5236, 0.5646, 0.515, 0.5646, 0.515, 0.5739, 0.375, 0.5739, 0.375, 0.5739, 0.445, 0.5739, 0.48, 0.5739, 0.4975, 0.5739, 0.515, 0.5739, 0.5236, 0.6749, 0.5236, 0.6844, 0.5236, 0.6844, 0.5236, 0.6749, 0.375, 0.6844, 0.375, 0.6749, 0.375, 0.6749, 0.375, 0.6844, 0.515, 0.6244, 0.515, 0.5739, 0.515, 0.5739, 0.515, 0.6244, 0.375, 0.6749, 0.515, 0.6749, 0.515, 0.6749, 0.375, 0.6749, 0.0, 0.0, 0.0, 0.0, 0.0, 0.0, 0.0, 0.0, 0.375, 0.5739, 0.515, 0.5739, 0.515, 0.5739, 0.375, 0.5739, 0.0, 0.0, 0.0, 0.0, 0.0, 0.0, 0.0, 0.0, 0.375, 0.5739, 0.515, 0.5739, 0.515, 0.5739, 0.375, 0.5739, 0.0, 0.0, 0.0, 0.0, 0.0, 0.0, 0.0, 0.0, 0.375, 0.6749, 0.515, 0.6749, 0.515, 0.6749, 0.375, 0.6749, 0.0, 0.0, 0.0, 0.0, 0.0, 0.0, 0.0, 0.0, 0.0, 0.0, 0.0, 0.0, 0.0, 0.0, 0.0, 0.0, 0.0, 0.0, 0.0, 0.0, 0.0, 0.0, 0.0, 0.0, 0.8698, 0.5761, 0.8698, 0.5671, 0.875, 0.5646, 0.875, 0.5739, 0.8698, 0.6728, 0.8698, 0.6244, 0.875, 0.6244, 0.875, 0.6749, 0.8698, 0.6244, 0.8698, 0.5761, 0.875, 0.5739, 0.875, 0.6244, 0.8698, 0.6819, 0.8698, 0.6728, 0.875, 0.6749, 0.875, 0.6844, 0.2188, 0.6749, 0.25, 0.6749, 0.25, 0.6844, 0.2187, 0.6844, 0.2188, 0.5, 0.25, 0.5, 0.25, 0.5646, 0.2187, 0.5646, 0.4975, 0.8438, 0.515, 0.8438, 0.515, 0.875, 0.4975, 0.875, 0.4975, 0.3438, 0.515, 0.3438, 0.515, 0.375, 0.4975, 0.375, 0.2188, 0.5739, 0.25, 0.5739, 0.25, 0.6244, 0.2188, 0.6244, 0.515, 0.3438, 0.5236, 0.3438, 0.5236, 0.375, 0.515, 0.375, 0.515, 0.8438, 0.5236, 0.8438, 0.5236, 0.875, 0.515, 0.875, 0.2188, 0.6244, 0.25, 0.6244, 0.25, 0.6749, 0.2188, 0.6749, 0.2187, 0.5646, 0.25, 0.5646, 0.25, 0.5739, 0.2188, 0.5739, 0.2187, 0.6844, 0.25, 0.6844, 0.25, 0.75, 0.2188, 0.75, 0.5236, 0.8438, 0.625, 0.8438, 0.625, 0.875, 0.5236, 0.875, 0.5236, 0.3438, 0.625, 0.3438, 0.625, 0.375, 0.5236, 0.375, 0.5236, 0.7812, 0.625, 0.7812, 0.625, 0.8125, 0.5236, 0.8125, 0.515, 0.7812, 0.5236, 0.7812, 0.5236, 0.8125, 0.515, 0.8125, 0.4975, 0.7812, 0.515, 0.7812, 0.515, 0.8125, 0.4975, 0.8125, 0.2812, 0.6749, 0.3125, 0.6749, 0.3125, 0.6844, 0.2812, 0.6844, 0.2812, 0.5, 0.3125, 0.5, 0.3125, 0.5646, 0.2812, 0.5646, 0.4975, 0.4062, 0.515, 0.4062, 0.515, 0.4375, 0.4975, 0.4375, 0.2812, 0.5739, 0.3125, 0.5739, 0.3125, 0.6244, 0.2812, 0.6244, 0.515, 0.4062, 0.5236, 0.4062, 0.5236, 0.4375, 0.515, 0.4375, 0.2812, 0.6244, 0.3125, 0.6244, 0.3125, 0.6749, 0.2812, 0.6749, 0.2812, 0.5646, 0.3125, 0.5646, 0.3125, 0.5739, 0.2812, 0.5739, 0.2812, 0.6844, 0.3125, 0.6844, 0.3125, 0.75, 0.2812, 0.75, 0.5236, 0.4062, 0.625, 0.4062, 0.625, 0.4375, 0.5236, 0.4375, 0.5236, 0.2812, 0.625, 0.2812, 0.625, 0.3125, 0.5236, 0.3125, 0.1562, 0.6844, 0.1875, 0.6844, 0.1875, 0.75, 0.1562, 0.75, 0.1562, 0.5646, 0.1875, 0.5646, 0.1875, 0.5739, 0.1562, 0.5739, 0.1562, 0.6244, 0.1875, 0.6244, 0.1875, 0.6749, 0.1562, 0.6749, 0.515, 0.2812, 0.5236, 0.2812, 0.5236, 0.3125, 0.515, 0.3125, 0.1562, 0.5739, 0.1875, 0.5739, 0.1875, 0.6244, 0.1562, 0.6244, 0.4975, 0.2812, 0.515, 0.2812, 0.515, 0.3125, 0.4975, 0.3125, 0.1562, 0.5, 0.1875, 0.5, 0.1875, 0.5646, 0.1562, 0.5646, 0.1562, 0.6749, 0.1875, 0.6749, 0.1875, 0.6844, 0.1562, 0.6844, 0.4975, 0.9062, 0.515, 0.9062, 0.515, 0.9375, 0.4975, 0.9375, 0.515, 0.9062, 0.5236, 0.9063, 0.5236, 0.9375, 0.515, 0.9375, 0.5236, 0.9063, 0.625, 0.9062, 0.625, 0.9375, 0.5236, 0.9375, 0.5236, 0.875, 0.625, 0.875, 0.625, 0.9062, 0.5236, 0.9063, 0.515, 0.875, 0.5236, 0.875, 0.5236, 0.9063, 0.515, 0.9062, 0.4975, 0.875, 0.515, 0.875, 0.515, 0.9062, 0.4975, 0.9062, 0.5236, 0.3125, 0.625, 0.3125, 0.625, 0.3438, 0.5236, 0.3438, 0.1875, 0.6844, 0.2187, 0.6844, 0.2188, 0.75, 0.1875, 0.75, 0.1875, 0.5646, 0.2187, 0.5646, 0.2188, 0.5739, 0.1875, 0.5739, 0.1875, 0.6244, 0.2188, 0.6244, 0.2188, 0.6749, 0.1875, 0.6749, 0.515, 0.3125, 0.5236, 0.3125, 0.5236, 0.3438, 0.515, 0.3438, 0.1875, 0.5739, 0.2188, 0.5739, 0.2188, 0.6244, 0.1875, 0.6244, 0.4975, 0.3125, 0.515, 0.3125, 0.515, 0.3438, 0.4975, 0.3438, 0.1875, 0.5, 0.2188, 0.5, 0.2187, 0.5646, 0.1875, 0.5646, 0.1875, 0.6749, 0.2188, 0.6749, 0.2187, 0.6844, 0.1875, 0.6844, 0.125, 0.6749, 0.1562, 0.6749, 0.1562, 0.6844, 0.125, 0.6844, 0.125, 0.5, 0.1562, 0.5, 0.1562, 0.5646, 0.125, 0.5646, 0.4975, 0.25, 0.515, 0.25, 0.515, 0.2812, 0.4975, 0.2812, 0.125, 0.5739, 0.1562, 0.5739, 0.1562, 0.6244, 0.125, 0.6244, 0.515, 0.25, 0.5236, 0.25, 0.5236, 0.2812, 0.515, 0.2812, 0.125, 0.6244, 0.1562, 0.6244, 0.1562, 0.6749, 0.125, 0.6749, 0.125, 0.5646, 0.1562, 0.5646, 0.1562, 0.5739, 0.125, 0.5739, 0.125, 0.6844, 0.1562, 0.6844, 0.1562, 0.75, 0.125, 0.75, 0.5236, 0.25, 0.625, 0.25, 0.625, 0.2812, 0.5236, 0.2812, 0.4975, 0.9375, 0.515, 0.9375, 0.515, 0.9688, 0.4975, 0.9688, 0.515, 0.9375, 0.5236, 0.9375, 0.5236, 0.9688, 0.515, 0.9688, 0.5236, 0.9375, 0.625, 0.9375, 0.625, 0.9688, 0.5236, 0.9688, 0.5236, 0.375, 0.625, 0.375, 0.625, 0.4062, 0.5236, 0.4062, 0.25, 0.6844, 0.2812, 0.6844, 0.2812, 0.75, 0.25, 0.75, 0.25, 0.5646, 0.2812, 0.5646, 0.2812, 0.5739, 0.25, 0.5739, 0.25, 0.6244, 0.2812, 0.6244, 0.2812, 0.6749, 0.25, 0.6749, 0.515, 0.375, 0.5236, 0.375, 0.5236, 0.4062, 0.515, 0.4062, 0.25, 0.5739, 0.2812, 0.5739, 0.2812, 0.6244, 0.25, 0.6244, 0.4975, 0.375, 0.515, 0.375, 0.515, 0.4062, 0.4975, 0.4062, 0.25, 0.5, 0.2812, 0.5, 0.2812, 0.5646, 0.25, 0.5646, 0.25, 0.6749, 0.2812, 0.6749, 0.2812, 0.6844, 0.25, 0.6844, 0.5236, 0.8125, 0.625, 0.8125, 0.625, 0.8438, 0.5236, 0.8438, 0.515, 0.8125, 0.5236, 0.8125, 0.5236, 0.8438, 0.515, 0.8438, 0.4975, 0.8125, 0.515, 0.8125, 0.515, 0.8438, 0.4975, 0.8438, 0.4975, 0.75, 0.515, 0.75, 0.515, 0.7812, 0.4975, 0.7812, 0.515, 0.75, 0.5236, 0.75, 0.5236, 0.7812, 0.515, 0.7812, 0.5236, 0.75, 0.625, 0.75, 0.625, 0.7812, 0.5236, 0.7812, 0.3125, 0.6749, 0.3438, 0.6749, 0.3438, 0.6844, 0.3125, 0.6844, 0.3125, 0.5, 0.3438, 0.5, 0.3437, 0.5646, 0.3125, 0.5646, 0.4975, 0.4375, 0.515, 0.4375, 0.515, 0.4688, 0.4975, 0.4688, 0.3125, 0.5739, 0.3438, 0.5739, 0.3438, 0.6244, 0.3125, 0.6244, 0.515, 0.4375, 0.5236, 0.4375, 0.5236, 0.4688, 0.515, 0.4688, 0.3125, 0.6244, 0.3438, 0.6244, 0.3438, 0.6749, 0.3125, 0.6749, 0.3125, 0.5646, 0.3437, 0.5646, 0.3438, 0.5739, 0.3125, 0.5739, 0.3125, 0.6844, 0.3438, 0.6844, 0.3438, 0.75, 0.3125, 0.75, 0.5236, 0.4375, 0.625, 0.4375, 0.625, 0.4688, 0.5236, 0.4688, 0.375, 0.4375, 0.445, 0.4375, 0.445, 0.4688, 0.375, 0.4688, 0.375, 0.75, 0.445, 0.75, 0.445, 0.7812, 0.375, 0.7812, 0.375, 0.8125, 0.445, 0.8125, 0.445, 0.8438, 0.375, 0.8438, 0.375, 0.375, 0.445, 0.375, 0.445, 0.4062, 0.375, 0.4062, 0.375, 0.9375, 0.445, 0.9375, 0.445, 0.9688, 0.375, 0.9688, 0.375, 0.25, 0.445, 0.25, 0.445, 0.2812, 0.375, 0.2812, 0.375, 0.3125, 0.445, 0.3125, 0.445, 0.3438, 0.375, 0.3438, 0.375, 0.875, 0.445, 0.875, 0.445, 0.9062, 0.375, 0.9062, 0.375, 0.9062, 0.445, 0.9062, 0.445, 0.9375, 0.375, 0.9375, 0.375, 0.2812, 0.445, 0.2812, 0.445, 0.3125, 0.375, 0.3125, 0.375, 0.4062, 0.445, 0.4062, 0.445, 0.4375, 0.375, 0.4375, 0.375, 0.7812, 0.445, 0.7812, 0.445, 0.8125, 0.375, 0.8125, 0.375, 0.3438, 0.445, 0.3438, 0.445, 0.375, 0.375, 0.375, 0.375, 0.8438, 0.445, 0.8438, 0.445, 0.875, 0.375, 0.875, 0.375, 0.5646, 0.445, 0.5646, 0.445, 0.5646, 0.375, 0.5646, 0.375, 0.6749, 0.445, 0.6749, 0.445, 0.6844, 0.375, 0.6844, 0.375, 0.5646, 0.445, 0.5646, 0.445, 0.5739, 0.375, 0.5739, 0.48, 0.6844, 0.445, 0.6844, 0.445, 0.6844, 0.48, 0.6844, 0.48, 0.6844, 0.445, 0.6844, 0.445, 0.6844, 0.48, 0.6844, 0.375, 0.0, 0.445, 0.0, 0.445, 0.06562, 0.375, 0.06562, 0.375, 0.1761, 0.445, 0.1761, 0.445, 0.1854, 0.375, 0.1854, 0.375, 0.5, 0.445, 0.5, 0.445, 0.5646, 0.375, 0.5646, 0.375, 0.06562, 0.445, 0.06562, 0.445, 0.07514, 0.375, 0.07514, 0.375, 0.1256, 0.445, 0.1256, 0.445, 0.1761, 0.375, 0.1761, 0.375, 0.9688, 0.445, 0.9688, 0.445, 1.0, 0.375, 1.0, 0.375, 0.6844, 0.445, 0.6844, 0.445, 0.75, 0.375, 0.75, 0.375, 0.4688, 0.445, 0.4688, 0.445, 0.5, 0.375, 0.5, 0.375, 0.1854, 0.445, 0.1854, 0.445, 0.25, 0.375, 0.25, 0.375, 0.07514, 0.445, 0.07514, 0.445, 0.1256, 0.375, 0.1256, 0.375, 0.5646, 0.445, 0.5646, 0.445, 0.5646, 0.375, 0.5646, 0.4975, 0.6844, 0.48, 0.6844, 0.48, 0.6844, 0.4975, 0.6844, 0.4975, 0.6844, 0.48, 0.6844, 0.48, 0.6844, 0.4975, 0.6844, 0.4975, 0.4375, 0.4975, 0.4688, 0.4975, 0.4688, 0.4975, 0.4375, 0.445, 0.75, 0.48, 0.75, 0.48, 0.7812, 0.445, 0.7812, 0.445, 0.8125, 0.48, 0.8125, 0.48, 0.8438, 0.445, 0.8438, 0.48, 0.4062, 0.445, 0.4062, 0.445, 0.4062, 0.48, 0.4062, 0.445, 0.9375, 0.48, 0.9375, 0.48, 0.9688, 0.445, 0.9688, 0.445, 0.25, 0.48, 0.25, 0.48, 0.2812, 0.445, 0.2812, 0.445, 0.3125, 0.48, 0.3125, 0.48, 0.3438, 0.445, 0.3438, 0.445, 0.875, 0.48, 0.875, 0.48, 0.9062, 0.445, 0.9062, 0.445, 0.9062, 0.48, 0.9062, 0.48, 0.9375, 0.445, 0.9375, 0.445, 0.2812, 0.48, 0.2812, 0.48, 0.3125, 0.445, 0.3125, 0.445, 0.4062, 0.48, 0.4062, 0.48, 0.4375, 0.445, 0.4375, 0.4975, 0.8125, 0.48, 0.8125, 0.48, 0.8125, 0.4975, 0.8125, 0.445, 0.3438, 0.48, 0.3438, 0.48, 0.375, 0.445, 0.375, 0.48, 0.8438, 0.4975, 0.8438, 0.4975, 0.8438, 0.48, 0.8438, 0.445, 0.5646, 0.48, 0.5646, 0.48, 0.5646, 0.445, 0.5646, 0.445, 0.6749, 0.48, 0.6749, 0.48, 0.6844, 0.445, 0.6844, 0.445, 0.5646, 0.48, 0.5646, 0.48, 0.5739, 0.445, 0.5739, 0.445, 0.0, 0.48, 0.0, 0.48, 0.06562, 0.445, 0.06562, 0.445, 0.1761, 0.48, 0.1761, 0.48, 0.1854, 0.445, 0.1854, 0.445, 0.5, 0.48, 0.5, 0.48, 0.5646, 0.445, 0.5646, 0.445, 0.06562, 0.48, 0.06562, 0.48, 0.07514, 0.445, 0.07514, 0.445, 0.1256, 0.48, 0.1256, 0.48, 0.1761, 0.445, 0.1761, 0.445, 0.9688, 0.48, 0.9688, 0.48, 1.0, 0.445, 1.0, 0.445, 0.6844, 0.48, 0.6844, 0.48, 0.75, 0.445, 0.75, 0.445, 0.4688, 0.48, 0.4688, 0.48, 0.5, 0.445, 0.5, 0.445, 0.1854, 0.48, 0.1854, 0.48, 0.25, 0.445, 0.25, 0.445, 0.07514, 0.48, 0.07514, 0.48, 0.1256, 0.445, 0.1256, 0.445, 0.5646, 0.48, 0.5646, 0.48, 0.5646, 0.445, 0.5646, 0.515, 0.6844, 0.4975, 0.6844, 0.4975, 0.6844, 0.515, 0.6844, 0.515, 0.6844, 0.4975, 0.6844, 0.4975, 0.6844, 0.515, 0.6844, 0.4975, 0.4688, 0.48, 0.4688, 0.48, 0.4688, 0.4975, 0.4688, 0.48, 0.75, 0.4975, 0.75, 0.4975, 0.7812, 0.48, 0.7812, 0.48, 0.8125, 0.4975, 0.8125, 0.4975, 0.8438, 0.48, 0.8438, 0.445, 0.375, 0.48, 0.375, 0.48, 0.375, 0.445, 0.375, 0.48, 0.9375, 0.4975, 0.9375, 0.4975, 0.9688, 0.48, 0.9688, 0.48, 0.25, 0.4975, 0.25, 0.4975, 0.2812, 0.48, 0.2812, 0.48, 0.3125, 0.4975, 0.3125, 0.4975, 0.3438, 0.48, 0.3438, 0.48, 0.875, 0.4975, 0.875, 0.4975, 0.9062, 0.48, 0.9062, 0.48, 0.9062, 0.4975, 0.9062, 0.4975, 0.9375, 0.48, 0.9375, 0.48, 0.2812, 0.4975, 0.2812, 0.4975, 0.3125, 0.48, 0.3125, 0.48, 0.4062, 0.4975, 0.4062, 0.4975, 0.4375, 0.48, 0.4375, 0.445, 0.7812, 0.48, 0.7812, 0.48, 0.7812, 0.445, 0.7812, 0.48, 0.3438, 0.4975, 0.3438, 0.4975, 0.375, 0.48, 0.375, 0.4975, 0.8438, 0.4975, 0.875, 0.4975, 0.875, 0.4975, 0.8438, 0.48, 0.5646, 0.4975, 0.5646, 0.4975, 0.5646, 0.48, 0.5646, 0.48, 0.6749, 0.4975, 0.6749, 0.4975, 0.6844, 0.48, 0.6844, 0.48, 0.5646, 0.4975, 0.5646, 0.4975, 0.5739, 0.48, 0.5739, 0.48, 0.0, 0.4975, 0.0, 0.4975, 0.06562, 0.48, 0.06562, 0.48, 0.1761, 0.4975, 0.1761, 0.4975, 0.1854, 0.48, 0.1854, 0.48, 0.5, 0.4975, 0.5, 0.4975, 0.5646, 0.48, 0.5646, 0.48, 0.06562, 0.4975, 0.06562, 0.4975, 0.07514, 0.48, 0.07514, 0.48, 0.1256, 0.4975, 0.1256, 0.4975, 0.1761, 0.48, 0.1761, 0.48, 0.9688, 0.4975, 0.9688, 0.4975, 1.0, 0.48, 1.0, 0.48, 0.6844, 0.4975, 0.6844, 0.4975, 0.75, 0.48, 0.75, 0.48, 0.4688, 0.4975, 0.4688, 0.4975, 0.5, 0.48, 0.5, 0.48, 0.1854, 0.4975, 0.1854, 0.4975, 0.25, 0.48, 0.25, 0.48, 0.07514, 0.4975, 0.07514, 0.4975, 0.1256, 0.48, 0.1256, 0.48, 0.5646, 0.4975, 0.5646, 0.4975, 0.5646, 0.48, 0.5646, 0.4975, 0.7812, 0.4975, 0.8125, 0.4975, 0.8125, 0.4975, 0.7812, 0.48, 0.8125, 0.445, 0.8125, 0.445, 0.8125, 0.48, 0.8125, 0.48, 0.7812, 0.4975, 0.7812, 0.4975, 0.7812, 0.48, 0.7812, 0.445, 0.8125, 0.445, 0.7812, 0.445, 0.7812, 0.445, 0.8125, 0.4975, 0.875, 0.48, 0.875, 0.48, 0.875, 0.4975, 0.875, 0.48, 0.875, 0.445, 0.875, 0.445, 0.875, 0.48, 0.875, 0.445, 0.8438, 0.48, 0.8438, 0.48, 0.8438, 0.445, 0.8438, 0.445, 0.875, 0.445, 0.8438, 0.445, 0.8438, 0.445, 0.875, 0.4454, 0.8746, 0.48, 0.8746, 0.48, 0.875, 0.445, 0.875, 0.48, 0.8441, 0.4454, 0.8441, 0.445, 0.8438, 0.48, 0.8438, 0.4454, 0.8441, 0.4454, 0.8746, 0.445, 0.875, 0.445, 0.8438, 0.48, 0.8746, 0.4972, 0.8746, 0.4975, 0.875, 0.48, 0.875, 0.4972, 0.8441, 0.48, 0.8441, 0.48, 0.8438, 0.4975, 0.8438, 0.4972, 0.8746, 0.4972, 0.8441, 0.4975, 0.8438, 0.4975, 0.875, 0.4487, 0.8713, 0.48, 0.8713, 0.48, 0.8746, 0.4454, 0.8746, 0.48, 0.8474, 0.4487, 0.8474, 0.4454, 0.8441, 0.48, 0.8441, 0.4487, 0.8474, 0.4487, 0.8713, 0.4454, 0.8746, 0.4454, 0.8441, 0.48, 0.8713, 0.4938, 0.8713, 0.4972, 0.8746, 0.48, 0.8746, 0.4938, 0.8474, 0.48, 0.8474, 0.48, 0.8441, 0.4972, 0.8441, 0.4938, 0.8713, 0.4938, 0.8474, 0.4972, 0.8441, 0.4972, 0.8746, 0.4481, 0.8095, 0.48, 0.8095, 0.48, 0.8125, 0.445, 0.8125, 0.48, 0.7843, 0.4481, 0.7843, 0.445, 0.7812, 0.48, 0.7812, 0.4481, 0.7843, 0.4481, 0.8095, 0.445, 0.8125, 0.445, 0.7812, 0.48, 0.8095, 0.4945, 0.8095, 0.4975, 0.8125, 0.48, 0.8125, 0.4945, 0.7843, 0.48, 0.7843, 0.48, 0.7812, 0.4975, 0.7812, 0.4945, 0.8095, 0.4945, 0.7843, 0.4975, 0.7812, 0.4975, 0.8125, 0.48, 0.4688, 0.445, 0.4688, 0.445, 0.4688, 0.48, 0.4688, 0.48, 0.4375, 0.4975, 0.4375, 0.4975, 0.4375, 0.48, 0.4375, 0.445, 0.4375, 0.48, 0.4375, 0.48, 0.4375, 0.445, 0.4375, 0.445, 0.4688, 0.445, 0.4375, 0.445, 0.4375, 0.445, 0.4688, 0.445, 0.4062, 0.445, 0.375, 0.445, 0.375, 0.445, 0.4062, 0.4975, 0.375, 0.4975, 0.4062, 0.4975, 0.4062, 0.4975, 0.375, 0.48, 0.375, 0.4975, 0.375, 0.4975, 0.375, 0.48, 0.375, 0.4975, 0.4062, 0.48, 0.4062, 0.48, 0.4062, 0.4975, 0.4062, 0.48, 0.441, 0.4486, 0.441, 0.445, 0.4375, 0.48, 0.4375, 0.4486, 0.4652, 0.48, 0.4652, 0.48, 0.4688, 0.445, 0.4688, 0.4486, 0.441, 0.4486, 0.4652, 0.445, 0.4688, 0.445, 0.4375, 0.494, 0.441, 0.48, 0.441, 0.48, 0.4375, 0.4975, 0.4375, 0.48, 0.4652, 0.494, 0.4652, 0.4975, 0.4688, 0.48, 0.4688, 0.494, 0.4652, 0.494, 0.441, 0.4975, 0.4375, 0.4975, 0.4688, 0.48, 0.3777, 0.4477, 0.3777, 0.445, 0.375, 0.48, 0.375, 0.4477, 0.4036, 0.48, 0.4036, 0.48, 0.4062, 0.445, 0.4062, 0.4477, 0.3777, 0.4477, 0.4036, 0.445, 0.4062, 0.445, 0.375, 0.4948, 0.3777, 0.48, 0.3777, 0.48, 0.375, 0.4975, 0.375, 0.48, 0.4036, 0.4948, 0.4036, 0.4975, 0.4062, 0.48, 0.4062, 0.4948, 0.4036, 0.4948, 0.3777, 0.4975, 0.375, 0.4975, 0.4062, 0.625, 0.1256, 0.625, 0.07514, 0.625, 0.07514, 0.625, 0.1256, 0.8698, 0.5761, 0.8698, 0.5671, 0.8698, 0.5671, 0.8698, 0.5761, 0.0, 0.0, 0.0, 0.0, 0.0, 0.0, 0.0, 0.0, 0.0, 0.0, 0.0, 0.0, 0.0, 0.0, 0.0, 0.0, 0.8698, 0.6244, 0.8698, 0.5761, 0.8698, 0.5761, 0.8698, 0.6244, 0.8698, 0.6819, 0.8698, 0.6728, 0.8698, 0.6728, 0.8698, 0.6819, 0.6302, 0.5671, 0.6302, 0.5761, 0.625, 0.5739, 0.625, 0.5646, 0.6302, 0.6244, 0.6302, 0.6728, 0.625, 0.6749, 0.625, 0.6244, 0.6302, 0.5761, 0.6302, 0.6244, 0.625, 0.6244, 0.625, 0.5739, 0.6302, 0.6728, 0.6302, 0.6819, 0.625, 0.6844, 0.625, 0.6749, 0.0, 0.0, 0.0, 0.0, 0.0, 0.0, 0.0, 0.0, 0.625, 0.6749, 0.625, 0.6244, 0.625, 0.6244, 0.625, 0.6749, 0.625, 0.5739, 0.625, 0.5646, 0.625, 0.5646, 0.625, 0.5739, 0.625, 0.6844, 0.625, 0.6749, 0.625, 0.6749, 0.625, 0.6844, 0.6302, 0.6244, 0.6302, 0.6728, 0.6302, 0.6728, 0.6302, 0.6244, 0.6302, 0.6728, 0.6302, 0.6819, 0.6302, 0.6819, 0.6302, 0.6728])
me_cube_001.use_remesh_preserve_volume = False
me_cube_001.use_remesh_preserve_attributes = False
me_cube_001.use_mirror_vertex_groups = False
me_cube_001.update()

# ---- objects
ob_light = bpy.data.objects.new('Light', light_light)
ob_camera = bpy.data.objects.new('Camera', cam_camera)
ob_cube = bpy.data.objects.new('Cube', me_cube_001)

# ---- transforms, parenting, visibility, modifiers, constraints
ob_light.location = (4.076, 1.005, 5.904)
ob_light.rotation_euler = (0.6503, 0.05522, 1.866)
ob_light.lock_rotations_4d = False
ob_light.empty_display_type = 'ARROWS'
ob_light.color = (0.0, 0.0, 0.0, 0.0)
ob_light.lineart.crease_threshold = 0.0
ob_camera.location = (7.359, -6.926, 4.958)
ob_camera.rotation_euler = (1.109, 0.0, 0.8149)
ob_camera.lock_rotations_4d = False
ob_camera.empty_display_type = 'ARROWS'
ob_camera.color = (0.0, 0.0, 0.0, 0.0)
ob_camera.display_type = 'WIRE'
ob_camera.lineart.crease_threshold = 0.0
ob_cube.location = (0.0, 0.0, 5.0)
ob_cube.scale = (9.0, 5.0, 5.0)
ob_cube.lineart.crease_threshold = 0.0

# ---- collection membership
col_collection.objects.link(ob_light)
col_collection.objects.link(ob_camera)
col_collection.objects.link(ob_cube)

# ---- scene / render settings (as saved in the file)
scene.camera = ob_camera
scene.frame_start = 1; scene.frame_end = 250; scene.frame_set(176)
scene.render.engine = 'BLENDER_EEVEE_NEXT'
scene.cycles.use_denoising = False
scene.cycles.samples = 128
scene.cycles.sampling_pattern = 'TABULATED_SOBOL'
scene.cycles.use_adaptive_sampling = False
scene.cycles.use_light_tree = False
scene.view_settings.view_transform = 'Filmic'
bpy.context.view_layer.update()
